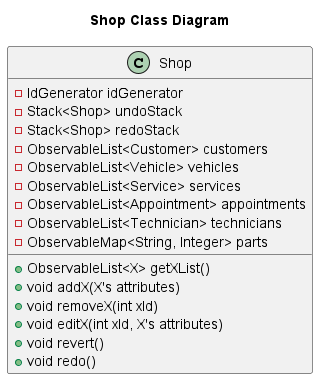

The diagram above was rendered by PlantUML. Its source (embedded in the PNG):
@startuml
'https://plantuml.com/class-diagram
title Shop Class Diagram
class Shop {
    - IdGenerator idGenerator
    - Stack<Shop> undoStack
    - Stack<Shop> redoStack
    - ObservableList<Customer> customers
    - ObservableList<Vehicle> vehicles
    - ObservableList<Service> services
    - ObservableList<Appointment> appointments
    - ObservableList<Technician> technicians
    - ObservableMap<String, Integer> parts

    + ObservableList<X> getXList()
    + void addX(X's attributes)
    + void removeX(int xId)
    + void editX(int xId, X's attributes)
    + void revert()
    + void redo()
}


@enduml